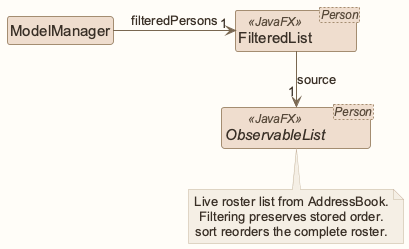

The diagram above was rendered by PlantUML. Its source (embedded in the PNG):
@startuml
!include style.puml
' Straight segments retain readable relationship labels.
skinparam linetype polyline
skinparam ArrowFontStyle plain
skinparam classBackgroundColor MODEL_COLOR
skinparam nodesep 35
skinparam ranksep 40
class ModelManager
class "FilteredList<Person>" as Filtered <<JavaFX>>
interface "ObservableList<Person>" as Records <<JavaFX>>
ModelManager -right-> "1" Filtered : filteredPersons
Filtered -down-> "1" Records : source
note bottom of Records
Live roster list from AddressBook.
Filtering preserves stored order.
sort reorders the complete roster.
end note
@enduml